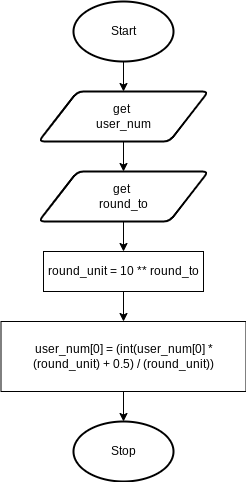

The diagram above was exported from draw.io. Its source (the exported page's mxGraphModel, read from the mxfile embedded in the PNG):
<mxGraphModel dx="693" dy="577" grid="1" gridSize="10" guides="1" tooltips="1" connect="1" arrows="1" fold="1" page="1" pageScale="1" pageWidth="827" pageHeight="1169" math="0" shadow="0">
  <root>
    <mxCell id="0" />
    <mxCell id="1" parent="0" />
    <mxCell id="17" style="edgeStyle=none;html=1;exitX=0.5;exitY=1;exitDx=0;exitDy=0;exitPerimeter=0;entryX=0.5;entryY=0;entryDx=0;entryDy=0;" parent="1" source="18" target="20" edge="1">
      <mxGeometry relative="1" as="geometry" />
    </mxCell>
    <mxCell id="18" value="Start" style="strokeWidth=2;html=1;shape=mxgraph.flowchart.start_1;whiteSpace=wrap;" parent="1" vertex="1">
      <mxGeometry x="80" y="40" width="100" height="60" as="geometry" />
    </mxCell>
    <mxCell id="34" style="edgeStyle=none;html=1;exitX=0.5;exitY=1;exitDx=0;exitDy=0;entryX=0.5;entryY=0;entryDx=0;entryDy=0;" edge="1" parent="1" source="20" target="33">
      <mxGeometry relative="1" as="geometry" />
    </mxCell>
    <mxCell id="20" value="get &lt;br&gt;user_num" style="shape=parallelogram;html=1;strokeWidth=2;perimeter=parallelogramPerimeter;whiteSpace=wrap;rounded=1;arcSize=12;size=0.23;" parent="1" vertex="1">
      <mxGeometry x="45" y="130" width="170" height="50" as="geometry" />
    </mxCell>
    <mxCell id="21" value="Stop" style="strokeWidth=2;html=1;shape=mxgraph.flowchart.start_1;whiteSpace=wrap;" parent="1" vertex="1">
      <mxGeometry x="80" y="460" width="100" height="60" as="geometry" />
    </mxCell>
    <mxCell id="37" style="edgeStyle=none;html=1;exitX=0.5;exitY=1;exitDx=0;exitDy=0;entryX=0.5;entryY=0;entryDx=0;entryDy=0;entryPerimeter=0;" edge="1" parent="1" source="28" target="21">
      <mxGeometry relative="1" as="geometry" />
    </mxCell>
    <mxCell id="28" value="user_num[0] = (int(user_num[0] * (round_unit) + 0.5) / (round_unit))" style="rounded=0;whiteSpace=wrap;html=1;" parent="1" vertex="1">
      <mxGeometry x="7.5" y="360" width="245" height="70" as="geometry" />
    </mxCell>
    <mxCell id="39" style="edgeStyle=none;html=1;exitX=0.5;exitY=1;exitDx=0;exitDy=0;entryX=0.5;entryY=0;entryDx=0;entryDy=0;" edge="1" parent="1" source="33" target="38">
      <mxGeometry relative="1" as="geometry" />
    </mxCell>
    <mxCell id="33" value="get &lt;br&gt;round_to" style="shape=parallelogram;html=1;strokeWidth=2;perimeter=parallelogramPerimeter;whiteSpace=wrap;rounded=1;arcSize=12;size=0.23;" vertex="1" parent="1">
      <mxGeometry x="45" y="210" width="170" height="50" as="geometry" />
    </mxCell>
    <mxCell id="41" style="edgeStyle=none;html=1;exitX=0.5;exitY=1;exitDx=0;exitDy=0;entryX=0.5;entryY=0;entryDx=0;entryDy=0;" edge="1" parent="1" source="38" target="28">
      <mxGeometry relative="1" as="geometry" />
    </mxCell>
    <mxCell id="38" value="round_unit = 10 ** round_to" style="rounded=0;whiteSpace=wrap;html=1;" vertex="1" parent="1">
      <mxGeometry x="50" y="290" width="160" height="40" as="geometry" />
    </mxCell>
  </root>
</mxGraphModel>